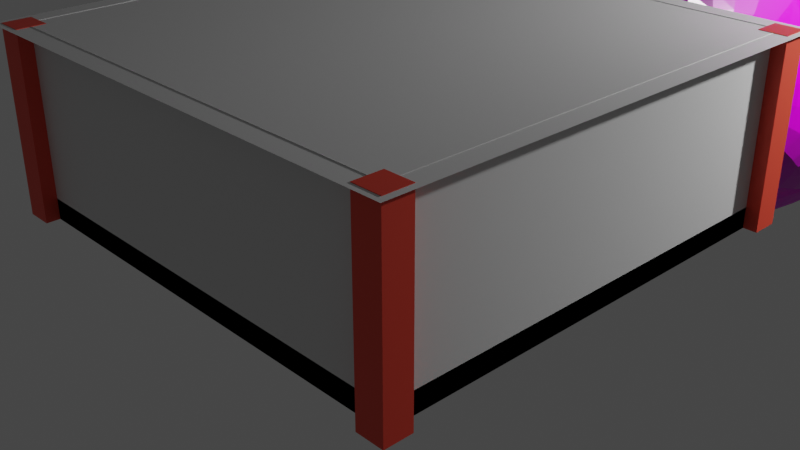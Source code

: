 # Source: sound_room.blend  (saved by Blender 3.0.42; exported with 4.5.12 LTS)
import bpy
from mathutils import Matrix  # noqa: F401  (used for matrix-valued properties, if any)

bpy.ops.wm.read_factory_settings(use_empty=True)
scene = bpy.context.scene
scene.name = 'Scene'

# ---- collections
col_collection = bpy.data.collections.new('Collection'); scene.collection.children.link(col_collection)

# ---- images (referenced by path relative to the original .blend; pixels are not part of the script)
import os
ASSET_DIR = os.environ.get("B2B_ASSET_DIR", "")  # directory of the original .blend (textures are referenced by path, not embedded)
HERE = os.path.dirname(os.path.abspath(__file__))  # packed textures are extracted next to this script under _unpacked/

def load_image(name, relpath, width, height, colorspace="sRGB"):
    """Load a texture the original file referenced (path relative to the .blend, or extracted next to this script)."""
    p = next((c for c in (os.path.join(HERE, relpath), os.path.join(ASSET_DIR, relpath)) if relpath and os.path.exists(c)), "")
    if p:
        img = bpy.data.images.load(p, check_existing=True)
        img.name = name
    else:  # same state as the original file: an image datablock whose file is absent (Cycles renders it pink)
        img = bpy.data.images.new(name, width, height)
        img.source = "FILE"
        img.filepath = "//" + (relpath or name)
    img.colorspace_settings.name = colorspace
    return img
img_rock043l_1k_displacement_png = load_image('Rock043L_1K_Displacement.png', 'Rock043L_1K_Displacement.png', 1024, 1024, 'Non-Color')
img_rock043l_1k_color_png = load_image('Rock043L_1K_Color.png', 'Rock043L_1K_Color.png', 1024, 1024, 'sRGB')
img_rock043l_1k_roughness_png = load_image('Rock043L_1K_Roughness.png', 'Rock043L_1K_Roughness.png', 1024, 1024, 'Non-Color')
img_rock043l_1k_normaldx_png = load_image('Rock043L_1K_NormalDX.png', 'Rock043L_1K_NormalDX.png', 1024, 1024, 'Non-Color')

# ---- materials (node trees are filled in below, after node groups)
mat_red = bpy.data.materials.new('red')
mat_red.use_transparent_shadow = False
mat_walls = bpy.data.materials.new('walls')
mat_walls.use_backface_culling = True
mat_walls.use_transparent_shadow = False
mat_material_001 = bpy.data.materials.new('Material.001')
mat_material_001.displacement_method = 'BOTH'
mat_material_001.use_transparent_shadow = False

# ---- material node trees
mat_red.use_nodes = True; mat_red.node_tree.nodes.clear()
_N = mat_red.node_tree.nodes; _L = mat_red.node_tree.links
n0 = _N.new('ShaderNodeBsdfPrincipled'); n0.name = 'Principled BSDF'; n0.location = (10, 300)
n0.distribution = 'GGX'
n0.subsurface_method = 'RANDOM_WALK_SKIN'
n0.inputs[0].default_value = (0.8, 0.06433, 0.03321, 1.0)
n0.inputs[3].default_value = 1.45
n0.inputs[27].default_value = (0.0, 0.0, 0.0, 1.0)
n0.inputs[28].default_value = 1.0
n1 = _N.new('ShaderNodeOutputMaterial'); n1.name = 'Material Output'; n1.location = (300, 300)
_L.new(n0.outputs[0], n1.inputs[0])
n1.is_active_output = True
mat_walls.use_nodes = True; mat_walls.node_tree.nodes.clear()
_N = mat_walls.node_tree.nodes; _L = mat_walls.node_tree.links
n0 = _N.new('ShaderNodeBsdfPrincipled'); n0.name = 'Principled BSDF'; n0.location = (10, 300)
n0.distribution = 'GGX'
n0.subsurface_method = 'RANDOM_WALK_SKIN'
n0.inputs[0].default_value = (0.723, 0.723, 0.723, 1.0)
n0.inputs[3].default_value = 1.45
n0.inputs[27].default_value = (0.0, 0.0, 0.0, 1.0)
n0.inputs[28].default_value = 1.0
n1 = _N.new('ShaderNodeOutputMaterial'); n1.name = 'Material Output'; n1.location = (300, 300)
_L.new(n0.outputs[0], n1.inputs[0])
n1.is_active_output = True
mat_material_001.use_nodes = True; mat_material_001.node_tree.nodes.clear()
_N = mat_material_001.node_tree.nodes; _L = mat_material_001.node_tree.links
n0 = _N.new('NodeFrame'); n0.name = 'Frame'; n0.location = (-1547, 348)
n0.label = 'Mapping'
n0.width = 400
n1 = _N.new('NodeFrame'); n1.name = 'Frame.001'; n1.location = (-901, 548)
n1.label = 'Textures'
n1.width = 354
n2 = _N.new('ShaderNodeOutputMaterial'); n2.name = 'Material Output'; n2.location = (300, 300)
n3 = _N.new('ShaderNodeBsdfPrincipled'); n3.name = 'Principled BSDF'; n3.location = (10, 300)
n3.distribution = 'GGX'
n3.subsurface_method = 'RANDOM_WALK_SKIN'
n3.inputs[3].default_value = 1.45
n3.inputs[27].default_value = (0.0, 0.0, 0.0, 1.0)
n3.inputs[28].default_value = 1.0
n4 = _N.new('ShaderNodeTexImage'); n4.name = 'Image Texture'; n4.location = (84, -870)
n4.label = 'Displacement'
n4.image = img_rock043l_1k_displacement_png
n5 = _N.new('ShaderNodeDisplacement'); n5.name = 'Displacement'; n5.location = (-267, -241)
n5.inputs[2].default_value = 0.2
n6 = _N.new('ShaderNodeTexImage'); n6.name = 'Image Texture.001'; n6.location = (84, -30)
n6.label = 'Base Color'
n6.image = img_rock043l_1k_color_png
n7 = _N.new('ShaderNodeTexImage'); n7.name = 'Image Texture.002'; n7.location = (84, -310)
n7.label = 'Roughness'
n7.image = img_rock043l_1k_roughness_png
n8 = _N.new('ShaderNodeTexImage'); n8.name = 'Image Texture.003'; n8.location = (84, -590)
n8.label = 'Normal'
n8.image = img_rock043l_1k_normaldx_png
n9 = _N.new('ShaderNodeNormalMap'); n9.name = 'Normal Map'; n9.location = (-517, -41)
n10 = _N.new('ShaderNodeMapping'); n10.name = 'Mapping'; n10.location = (230, -30)
n11 = _N.new('NodeReroute'); n11.name = 'Reroute'; n11.location = (34, -586)
n11.width = 16
n11.socket_idname = 'NodeSocketVector'
n12 = _N.new('ShaderNodeTexCoord'); n12.name = 'Texture Coordinate'; n12.location = (30, -30)
n4.parent = n1
n6.parent = n1
n7.parent = n1
n8.parent = n1
n10.parent = n0
n11.parent = n1
n12.parent = n0
_L.new(n3.outputs[0], n2.inputs[0])
_L.new(n4.outputs[0], n5.inputs[0])
_L.new(n5.outputs[0], n2.inputs[2])
_L.new(n6.outputs[0], n3.inputs[0])
_L.new(n7.outputs[0], n3.inputs[2])
_L.new(n8.outputs[0], n9.inputs[1])
_L.new(n9.outputs[0], n3.inputs[5])
_L.new(n11.outputs[0], n6.inputs[0])
_L.new(n11.outputs[0], n7.inputs[0])
_L.new(n11.outputs[0], n8.inputs[0])
_L.new(n11.outputs[0], n4.inputs[0])
_L.new(n10.outputs[0], n11.inputs[0])
_L.new(n12.outputs[2], n10.inputs[0])
n2.is_active_output = True

# ---- world
world_world = bpy.data.worlds.new('World'); scene.world = world_world
world_world.use_nodes = True; world_world.node_tree.nodes.clear()
_N = world_world.node_tree.nodes; _L = world_world.node_tree.links
n0 = _N.new('ShaderNodeOutputWorld'); n0.name = 'World Output'; n0.location = (300, 300)
n1 = _N.new('ShaderNodeBackground'); n1.name = 'Background'; n1.location = (10, 300)
n1.inputs[0].default_value = (0.05088, 0.05088, 0.05088, 1.0)
_L.new(n1.outputs[0], n0.inputs[0])
n0.is_active_output = True
world_world.color = (0.05088, 0.05088, 0.05088)
world_world.use_sun_shadow = False
world_world.sun_shadow_jitter_overblur = 0.0

# ---- cameras
cam_camera = bpy.data.cameras.new('Camera')
cam_camera.clip_end = 100.0
cam_camera.ortho_scale = 7.314

# ---- lights
light_light = bpy.data.lights.new('Light', 'POINT')
light_light.transmission_factor = 0.0
light_light.energy = 1000.0
light_light.shadow_soft_size = 0.1
light_light.shadow_maximum_resolution = 0.006
light_light.use_absolute_resolution = True
light_light_002 = bpy.data.lights.new('Light.002', 'POINT')
light_light_002.color = (1.0, 0.7865, 0.4571)
light_light_002.transmission_factor = 0.0
light_light_002.energy = 1000.0
light_light_002.shadow_soft_size = 0.1
light_light_002.shadow_maximum_resolution = 0.006
light_light_002.use_absolute_resolution = True
light_point = bpy.data.lights.new('Point', 'POINT')
light_point.transmission_factor = 0.0
light_point.shadow_soft_size = 0.25
light_point.shadow_maximum_resolution = 0.006
light_point.use_absolute_resolution = True

# ---- meshes
me_plane = bpy.data.meshes.new('Plane')
me_plane.from_pydata([(-0.914, -0.914, 0.0), (0.914, -0.914, 0.0), (-0.914, 0.914, 0.0), (0.914, 0.914, 0.0), (-1.0, -1.0, 2.0), (1.0, -1.0, 2.0), (-1.0, 1.0, 2.0), (1.0, 1.0, 2.0), (0.94, 0.94, 0.0), (0.94, 0.94, 2.0), (0.94, 1.06, 0.0), (0.94, 1.06, 2.0), (1.06, 0.94, 0.0), (1.06, 0.94, 2.0), (1.06, 1.06, 0.0), (1.06, 1.06, 2.0), (-1.06, 0.94, 0.0), (-1.06, 0.94, 2.0), (-1.06, 1.06, 0.0), (-1.06, 1.06, 2.0), (-0.94, 0.94, 0.0), (-0.94, 0.94, 2.0), (-0.94, 1.06, 0.0), (-0.94, 1.06, 2.0), (0.94, -1.06, 0.0), (0.94, -1.06, 2.0), (0.94, -0.94, 0.0), (0.94, -0.94, 2.0), (1.06, -1.06, 0.0), (1.06, -1.06, 2.0), (1.06, -0.94, 0.0), (1.06, -0.94, 2.0), (-1.06, -1.06, 0.0), (-1.06, -1.06, 2.0), (-1.06, -0.94, 0.0), (-1.06, -0.94, 2.0), (-0.94, -1.06, 0.0), (-0.94, -1.06, 2.0), (-0.94, -0.94, 0.0), (-0.94, -0.94, 2.0), (-1.0, 1.0, 0.0), (-1.0, -1.0, 0.0), (1.0, -1.0, 0.0), (1.0, 1.0, 0.0), (-1.0, 1.0, 0.2284), (-1.0, -1.0, 0.2284), (1.0, -1.0, 0.2284), (1.0, 1.0, 0.2284), (-0.914, 0.914, 0.2061), (-0.9363, 0.9363, 0.2284), (-0.9363, -0.9363, 0.2284), (-0.914, -0.914, 0.2061), (0.9363, -0.9363, 0.2284), (0.914, -0.914, 0.2061), (0.9363, 0.9363, 0.2284), (0.914, 0.914, 0.2061), (-1.088, -1.088, 1.995), (1.088, -1.088, 1.995), (-1.088, 1.088, 1.995), (1.088, 1.088, 1.995)], [], [(0, 1, 3, 2), (43, 7, 6, 40), (41, 4, 5, 42), (42, 5, 7, 43), (40, 6, 4, 41), (8, 9, 11, 10), (10, 11, 15, 14), (14, 15, 13, 12), (12, 13, 9, 8), (10, 14, 12, 8), (15, 11, 9, 13), (16, 17, 19, 18), (18, 19, 23, 22), (22, 23, 21, 20), (20, 21, 17, 16), (18, 22, 20, 16), (23, 19, 17, 21), (24, 25, 27, 26), (26, 27, 31, 30), (30, 31, 29, 28), (28, 29, 25, 24), (26, 30, 28, 24), (31, 27, 25, 29), (32, 33, 35, 34), (34, 35, 39, 38), (38, 39, 37, 36), (36, 37, 33, 32), (34, 38, 36, 32), (39, 35, 33, 37), (43, 40, 44, 47), (49, 54, 47, 44), (54, 52, 46, 47), (40, 41, 45, 44), (2, 3, 55, 48), (3, 1, 53, 55), (1, 0, 51, 53), (41, 42, 46, 45), (0, 2, 48, 51), (52, 50, 45, 46), (42, 43, 47, 46), (49, 50, 51, 48), (50, 52, 53, 51), (52, 54, 55, 53), (54, 49, 48, 55), (50, 49, 44, 45), (56, 58, 59, 57)])
me_plane.polygons.foreach_set('material_index', [1, 1, 1, 1, 1, 0, 0, 0, 0, 0, 0, 0, 0, 0, 0, 0, 0, 0, 0, 0, 0, 0, 0, 0, 0, 0, 0, 0, 0, 1, 1, 1, 1, 1, 1, 1, 1, 1, 1, 1, 1, 1, 1, 1, 1, 1])
_uv = me_plane.uv_layers.new(name='UVMap')
_uv.uv.foreach_set('vector', [0.04302, 0.04302, 0.957, 0.04302, 0.957, 0.957, 0.04302, 0.957, 1.0, 1.0, 1.0, 1.0, 0.0, 1.0, 0.0, 1.0, 0.0, 0.0, 0.0, 0.0, 1.0, 0.0, 1.0, 0.0, 1.0, 0.0, 1.0, 0.0, 1.0, 1.0, 1.0, 1.0, 0.0, 1.0, 0.0, 1.0, 0.0, 0.0, 0.0, 0.0, 0.375, 0.0, 0.625, 0.0, 0.625, 0.25, 0.375, 0.25, 0.375, 0.25, 0.625, 0.25, 0.625, 0.5, 0.375, 0.5, 0.375, 0.5, 0.625, 0.5, 0.625, 0.75, 0.375, 0.75, 0.375, 0.75, 0.625, 0.75, 0.625, 1.0, 0.375, 1.0, 0.125, 0.5, 0.375, 0.5, 0.375, 0.75, 0.125, 0.75, 0.625, 0.5, 0.875, 0.5, 0.875, 0.75, 0.625, 0.75, 0.375, 0.0, 0.625, 0.0, 0.625, 0.25, 0.375, 0.25, 0.375, 0.25, 0.625, 0.25, 0.625, 0.5, 0.375, 0.5, 0.375, 0.5, 0.625, 0.5, 0.625, 0.75, 0.375, 0.75, 0.375, 0.75, 0.625, 0.75, 0.625, 1.0, 0.375, 1.0, 0.125, 0.5, 0.375, 0.5, 0.375, 0.75, 0.125, 0.75, 0.625, 0.5, 0.875, 0.5, 0.875, 0.75, 0.625, 0.75, 0.375, 0.0, 0.625, 0.0, 0.625, 0.25, 0.375, 0.25, 0.375, 0.25, 0.625, 0.25, 0.625, 0.5, 0.375, 0.5, 0.375, 0.5, 0.625, 0.5, 0.625, 0.75, 0.375, 0.75, 0.375, 0.75, 0.625, 0.75, 0.625, 1.0, 0.375, 1.0, 0.125, 0.5, 0.375, 0.5, 0.375, 0.75, 0.125, 0.75, 0.625, 0.5, 0.875, 0.5, 0.875, 0.75, 0.625, 0.75, 0.375, 0.0, 0.625, 0.0, 0.625, 0.25, 0.375, 0.25, 0.375, 0.25, 0.625, 0.25, 0.625, 0.5, 0.375, 0.5, 0.375, 0.5, 0.625, 0.5, 0.625, 0.75, 0.375, 0.75, 0.375, 0.75, 0.625, 0.75, 0.625, 1.0, 0.375, 1.0, 0.125, 0.5, 0.375, 0.5, 0.375, 0.75, 0.125, 0.75, 0.625, 0.5, 0.875, 0.5, 0.875, 0.75, 0.625, 0.75, 1.0, 1.0, 0.0, 1.0, 0.0, 1.0, 1.0, 1.0, 0.03187, 0.9681, 0.9681, 0.9681, 1.0, 1.0, 0.0, 1.0, 0.9681, 0.9681, 0.9681, 0.03187, 1.0, 0.0, 1.0, 1.0, 0.0, 1.0, 0.0, 0.0, 0.0, 0.0, 0.0, 1.0, 0.04302, 0.957, 0.957, 0.957, 0.957, 0.957, 0.04302, 0.957, 0.957, 0.957, 0.957, 0.04302, 0.957, 0.04302, 0.957, 0.957, 0.957, 0.04302, 0.04302, 0.04302, 0.04302, 0.04302, 0.957, 0.04302, 0.0, 0.0, 1.0, 0.0, 1.0, 0.0, 0.0, 0.0, 0.04302, 0.04302, 0.04302, 0.957, 0.04302, 0.957, 0.04302, 0.04302, 0.9681, 0.03187, 0.03187, 0.03187, 0.0, 0.0, 1.0, 0.0, 1.0, 0.0, 1.0, 1.0, 1.0, 1.0, 1.0, 0.0, 0.03187, 0.9681, 0.03187, 0.03187, 0.04302, 0.04302, 0.04302, 0.957, 0.03187, 0.03187, 0.9681, 0.03187, 0.957, 0.04302, 0.04302, 0.04302, 0.9681, 0.03187, 0.9681, 0.9681, 0.957, 0.957, 0.957, 0.04302, 0.9681, 0.9681, 0.03187, 0.9681, 0.04302, 0.957, 0.957, 0.957, 0.03187, 0.03187, 0.03187, 0.9681, 0.0, 1.0, 0.0, 0.0, 0.04302, 0.04302, 0.04302, 0.957, 0.957, 0.957, 0.957, 0.04302])
me_plane.materials.append(mat_red)
me_plane.materials.append(mat_walls)
me_plane.use_remesh_fix_poles = True
me_plane.use_remesh_preserve_attributes = False
me_plane.update()
me_cube_009 = bpy.data.meshes.new('Cube.009')
me_cube_009.from_pydata([(-0.1385, -0.1385, 0.8615), (-0.1385, -0.1385, 1.138), (-0.1385, 0.1385, 0.8615), (-0.1385, 0.1385, 1.138), (0.1385, -0.1385, 0.8615), (0.1385, -0.1385, 1.138), (0.1385, 0.1385, 0.8615), (0.1385, 0.1385, 1.138)], [], [(0, 1, 3, 2), (2, 3, 7, 6), (6, 7, 5, 4), (4, 5, 1, 0), (2, 6, 4, 0), (7, 3, 1, 5)])
_uv = me_cube_009.uv_layers.new(name='UVMap')
_uv.uv.foreach_set('vector', [0.375, 0.0, 0.625, 0.0, 0.625, 0.25, 0.375, 0.25, 0.375, 0.25, 0.625, 0.25, 0.625, 0.5, 0.375, 0.5, 0.375, 0.5, 0.625, 0.5, 0.625, 0.75, 0.375, 0.75, 0.375, 0.75, 0.625, 0.75, 0.625, 1.0, 0.375, 1.0, 0.125, 0.5, 0.375, 0.5, 0.375, 0.75, 0.125, 0.75, 0.625, 0.5, 0.875, 0.5, 0.875, 0.75, 0.625, 0.75])
me_cube_009.materials.append(mat_red)
me_cube_009.use_remesh_fix_poles = True
me_cube_009.use_remesh_preserve_attributes = False
me_cube_009.update()
me_icosphere = bpy.data.meshes.new('Icosphere')
me_icosphere.from_pydata([(0.0, 0.0, -1.0), (0.7236, -0.5257, -0.4472), (-0.2764, -0.8506, -0.4472), (-0.8944, 0.0, -0.4472), (-0.2764, 0.8506, -0.4472), (0.7236, 0.5257, -0.4472), (0.2764, -0.8506, 0.4472), (-0.7236, -0.5257, 0.4472), (-0.7236, 0.5257, 0.4472), (0.2764, 0.8506, 0.4472), (0.8944, 0.0, 0.4472), (0.0, 0.0, 1.0), (-0.1625, -0.5, -0.8507), (0.4253, -0.309, -0.8507), (0.2629, -0.809, -0.5257), (0.8506, 0.0, -0.5257), (0.4253, 0.309, -0.8507), (-0.5257, 0.0, -0.8507), (-0.6882, -0.5, -0.5257), (-0.1625, 0.5, -0.8507), (-0.3836, 0.343, -0.2329), (0.2629, 0.809, -0.5257), (0.9511, -0.309, 0.0), (0.9511, 0.309, 0.0), (0.0, -1.0, 0.0), (0.5878, -0.809, 0.0), (-0.9511, -0.309, 0.0), (-0.5878, -0.809, 0.0), (-0.5878, 0.809, 0.0), (-0.9511, 0.309, 0.0), (0.5878, 0.809, 0.0), (0.0, 1.0, 0.0), (0.6882, -0.5, 0.5257), (-0.2629, -0.809, 0.5257), (-1.529, -0.3313, 0.4749), (-0.2629, 0.809, 0.5257), (0.6882, 0.5, 0.5257), (0.1625, -0.5, 0.8507), (0.5257, 0.0, 0.8507), (-0.4253, -0.309, 0.8507), (-0.4253, 0.309, 0.8507), (0.1625, 0.5, 0.8507)], [], [(0, 13, 12), (1, 13, 15), (0, 12, 17), (0, 17, 19), (0, 19, 16), (1, 15, 22), (2, 14, 24), (3, 18, 26), (4, 20, 28), (5, 21, 30), (1, 22, 25), (2, 24, 27), (3, 26, 29), (4, 28, 31), (5, 30, 23), (6, 32, 37), (7, 33, 39), (8, 34, 40), (9, 35, 41), (10, 36, 38), (38, 41, 11), (38, 36, 41), (36, 9, 41), (41, 40, 11), (41, 35, 40), (35, 8, 40), (40, 39, 11), (40, 34, 39), (34, 7, 39), (39, 37, 11), (39, 33, 37), (33, 6, 37), (37, 38, 11), (37, 32, 38), (32, 10, 38), (23, 36, 10), (23, 30, 36), (30, 9, 36), (31, 35, 9), (31, 28, 35), (28, 8, 35), (29, 34, 8), (29, 26, 34), (26, 7, 34), (27, 33, 7), (27, 24, 33), (24, 6, 33), (25, 32, 6), (25, 22, 32), (22, 10, 32), (30, 31, 9), (30, 21, 31), (21, 4, 31), (28, 29, 8), (28, 20, 29), (20, 3, 29), (26, 27, 7), (26, 18, 27), (18, 2, 27), (24, 25, 6), (24, 14, 25), (14, 1, 25), (22, 23, 10), (22, 15, 23), (15, 5, 23), (16, 21, 5), (16, 19, 21), (19, 4, 21), (19, 20, 4), (19, 17, 20), (17, 3, 20), (17, 18, 3), (17, 12, 18), (12, 2, 18), (15, 16, 5), (15, 13, 16), (13, 0, 16), (12, 14, 2), (12, 13, 14), (13, 1, 14)])
_uv = me_icosphere.uv_layers.new(name='UVMap')
_uv.uv.foreach_set('vector', [0.1818, 0.0, 0.2273, 0.07873, 0.1364, 0.07873, 0.2727, 0.1575, 0.3182, 0.07873, 0.3636, 0.1575, 0.9091, 0.0, 0.9545, 0.07873, 0.8636, 0.07873, 0.7273, 0.0, 0.7727, 0.07873, 0.6818, 0.07873, 0.5455, 0.0, 0.5909, 0.07873, 0.5, 0.07873, 0.2727, 0.1575, 0.3636, 0.1575, 0.3182, 0.2362, 0.09091, 0.1575, 0.1818, 0.1575, 0.1364, 0.2362, 0.8182, 0.1575, 0.9091, 0.1575, 0.8636, 0.2362, 0.6364, 0.1575, 0.7273, 0.1575, 0.6818, 0.2362, 0.4545, 0.1575, 0.5455, 0.1575, 0.5, 0.2362, 0.2727, 0.1575, 0.3182, 0.2362, 0.2273, 0.2362, 0.09091, 0.1575, 0.1364, 0.2362, 0.04546, 0.2362, 0.8182, 0.1575, 0.8636, 0.2362, 0.7727, 0.2362, 0.6364, 0.1575, 0.6818, 0.2362, 0.5909, 0.2362, 0.4545, 0.1575, 0.5, 0.2362, 0.4091, 0.2362, 0.1818, 0.3149, 0.2727, 0.3149, 0.2273, 0.3937, 0.0, 0.3149, 0.09091, 0.3149, 0.04546, 0.3937, 0.7273, 0.3149, 0.8182, 0.3149, 0.7727, 0.3937, 0.5455, 0.3149, 0.6364, 0.3149, 0.5909, 0.3937, 0.3636, 0.3149, 0.4545, 0.3149, 0.4091, 0.3937, 0.4091, 0.3937, 0.5, 0.3937, 0.4545, 0.4724, 0.4091, 0.3937, 0.4545, 0.3149, 0.5, 0.3937, 0.4545, 0.3149, 0.5455, 0.3149, 0.5, 0.3937, 0.5909, 0.3937, 0.6818, 0.3937, 0.6364, 0.4724, 0.5909, 0.3937, 0.6364, 0.3149, 0.6818, 0.3937, 0.6364, 0.3149, 0.7273, 0.3149, 0.6818, 0.3937, 0.7727, 0.3937, 0.8636, 0.3937, 0.8182, 0.4724, 0.7727, 0.3937, 0.8182, 0.3149, 0.8636, 0.3937, 0.8182, 0.3149, 0.9091, 0.3149, 0.8636, 0.3937, 0.04546, 0.3937, 0.1364, 0.3937, 0.09091, 0.4724, 0.04546, 0.3937, 0.09091, 0.3149, 0.1364, 0.3937, 0.09091, 0.3149, 0.1818, 0.3149, 0.1364, 0.3937, 0.2273, 0.3937, 0.3182, 0.3937, 0.2727, 0.4724, 0.2273, 0.3937, 0.2727, 0.3149, 0.3182, 0.3937, 0.2727, 0.3149, 0.3636, 0.3149, 0.3182, 0.3937, 0.4091, 0.2362, 0.4545, 0.3149, 0.3636, 0.3149, 0.4091, 0.2362, 0.5, 0.2362, 0.4545, 0.3149, 0.5, 0.2362, 0.5455, 0.3149, 0.4545, 0.3149, 0.5909, 0.2362, 0.6364, 0.3149, 0.5455, 0.3149, 0.5909, 0.2362, 0.6818, 0.2362, 0.6364, 0.3149, 0.6818, 0.2362, 0.7273, 0.3149, 0.6364, 0.3149, 0.7727, 0.2362, 0.8182, 0.3149, 0.7273, 0.3149, 0.7727, 0.2362, 0.8636, 0.2362, 0.8182, 0.3149, 0.8636, 0.2362, 0.9091, 0.3149, 0.8182, 0.3149, 0.04546, 0.2362, 0.09091, 0.3149, 0.0, 0.3149, 0.04546, 0.2362, 0.1364, 0.2362, 0.09091, 0.3149, 0.1364, 0.2362, 0.1818, 0.3149, 0.09091, 0.3149, 0.2273, 0.2362, 0.2727, 0.3149, 0.1818, 0.3149, 0.2273, 0.2362, 0.3182, 0.2362, 0.2727, 0.3149, 0.3182, 0.2362, 0.3636, 0.3149, 0.2727, 0.3149, 0.5, 0.2362, 0.5909, 0.2362, 0.5455, 0.3149, 0.5, 0.2362, 0.5455, 0.1575, 0.5909, 0.2362, 0.5455, 0.1575, 0.6364, 0.1575, 0.5909, 0.2362, 0.6818, 0.2362, 0.7727, 0.2362, 0.7273, 0.3149, 0.6818, 0.2362, 0.7273, 0.1575, 0.7727, 0.2362, 0.7273, 0.1575, 0.8182, 0.1575, 0.7727, 0.2362, 0.8636, 0.2362, 0.9545, 0.2362, 0.9091, 0.3149, 0.8636, 0.2362, 0.9091, 0.1575, 0.9545, 0.2362, 0.9091, 0.1575, 1.0, 0.1575, 0.9545, 0.2362, 0.1364, 0.2362, 0.2273, 0.2362, 0.1818, 0.3149, 0.1364, 0.2362, 0.1818, 0.1575, 0.2273, 0.2362, 0.1818, 0.1575, 0.2727, 0.1575, 0.2273, 0.2362, 0.3182, 0.2362, 0.4091, 0.2362, 0.3636, 0.3149, 0.3182, 0.2362, 0.3636, 0.1575, 0.4091, 0.2362, 0.3636, 0.1575, 0.4545, 0.1575, 0.4091, 0.2362, 0.5, 0.07873, 0.5455, 0.1575, 0.4545, 0.1575, 0.5, 0.07873, 0.5909, 0.07873, 0.5455, 0.1575, 0.5909, 0.07873, 0.6364, 0.1575, 0.5455, 0.1575, 0.6818, 0.07873, 0.7273, 0.1575, 0.6364, 0.1575, 0.6818, 0.07873, 0.7727, 0.07873, 0.7273, 0.1575, 0.7727, 0.07873, 0.8182, 0.1575, 0.7273, 0.1575, 0.8636, 0.07873, 0.9091, 0.1575, 0.8182, 0.1575, 0.8636, 0.07873, 0.9545, 0.07873, 0.9091, 0.1575, 0.9545, 0.07873, 1.0, 0.1575, 0.9091, 0.1575, 0.3636, 0.1575, 0.4091, 0.07873, 0.4545, 0.1575, 0.3636, 0.1575, 0.3182, 0.07873, 0.4091, 0.07873, 0.3182, 0.07873, 0.3636, 0.0, 0.4091, 0.07873, 0.1364, 0.07873, 0.1818, 0.1575, 0.09091, 0.1575, 0.1364, 0.07873, 0.2273, 0.07873, 0.1818, 0.1575, 0.2273, 0.07873, 0.2727, 0.1575, 0.1818, 0.1575])
me_icosphere.materials.append(mat_material_001)
me_icosphere.use_remesh_fix_poles = True
me_icosphere.use_remesh_preserve_attributes = False
me_icosphere.update()

# ---- objects
ob_light = bpy.data.objects.new('Light', light_light)
ob_camera = bpy.data.objects.new('Camera', cam_camera)
ob_walls = bpy.data.objects.new('Walls', me_plane)
ob_soundemitter_009 = bpy.data.objects.new('SoundEmitter.009', me_cube_009)
ob_soundemitter_010 = bpy.data.objects.new('SoundEmitter.010', me_cube_009)
ob_soundemitter_011 = bpy.data.objects.new('SoundEmitter.011', me_cube_009)
ob_soundemitter_012 = bpy.data.objects.new('SoundEmitter.012', me_cube_009)
ob_soundemitter_013 = bpy.data.objects.new('SoundEmitter.013', me_cube_009)
ob_soundemitter_014 = bpy.data.objects.new('SoundEmitter.014', me_cube_009)
ob_soundemitter_015 = bpy.data.objects.new('SoundEmitter.015', me_cube_009)
ob_soundemitter_016 = bpy.data.objects.new('SoundEmitter.016', me_cube_009)
ob_soundemitter_017 = bpy.data.objects.new('SoundEmitter.017', me_cube_009)
ob_soundemitter_018 = bpy.data.objects.new('SoundEmitter.018', me_cube_009)
ob_soundemitter_019 = bpy.data.objects.new('SoundEmitter.019', me_cube_009)
ob_soundemitter_020 = bpy.data.objects.new('SoundEmitter.020', me_cube_009)
ob_soundemitter_021 = bpy.data.objects.new('SoundEmitter.021', me_cube_009)
ob_soundemitter_022 = bpy.data.objects.new('SoundEmitter.022', me_cube_009)
ob_soundemitter_023 = bpy.data.objects.new('SoundEmitter.023', me_cube_009)
ob_soundemitter_024 = bpy.data.objects.new('SoundEmitter.024', me_cube_009)
ob_soundemitter_025 = bpy.data.objects.new('SoundEmitter.025', me_cube_009)
ob_soundemitter_026 = bpy.data.objects.new('SoundEmitter.026', me_cube_009)
ob_all_soundemitters = bpy.data.objects.new('All_SoundEmitters', None)
ob_icosphere = bpy.data.objects.new('Icosphere', me_icosphere)
ob_light_001 = bpy.data.objects.new('Light.001', light_light_002)
ob_point = bpy.data.objects.new('Point', light_point)

# ---- transforms, parenting, visibility, modifiers, constraints
ob_light.location = (4.306, 5.161, 3.552)
ob_light.rotation_euler = (0.6503, 0.05522, 1.866)
ob_light.lock_rotations_4d = False
ob_light.empty_display_type = 'ARROWS'
ob_light.color = (0.0, 0.0, 0.0, 0.0)
ob_light.lineart.crease_threshold = 0.0
ob_camera.location = (7.359, -6.926, 4.958)
ob_camera.rotation_euler = (1.109, 0.0, 0.8149)
ob_camera.lock_rotations_4d = False
ob_camera.empty_display_type = 'ARROWS'
ob_camera.color = (0.0, 0.0, 0.0, 0.0)
ob_camera.display_type = 'WIRE'
ob_camera.lineart.crease_threshold = 0.0
ob_walls.location = (0.0, 0.0, 0.0)
ob_walls.scale = (2.5, 2.5, 1.0)
ob_soundemitter_009.parent = ob_all_soundemitters
ob_soundemitter_009.matrix_parent_inverse = Matrix(((1.0, -0.0, 0.0, -0.5), (-0.0, 1.0, -0.0, -0.5), (0.0, -0.0, 1.0, -1.0), (-0.0, 0.0, -0.0, 1.0)))
ob_soundemitter_009.location = (0.5, 1.5, 1.0)
ob_soundemitter_009.scale = (0.15, 0.15, 0.1)
ob_soundemitter_010.parent = ob_all_soundemitters
ob_soundemitter_010.matrix_parent_inverse = Matrix(((1.0, -0.0, 0.0, -0.5), (-0.0, 1.0, -0.0, -0.5), (0.0, -0.0, 1.0, -1.0), (-0.0, 0.0, -0.0, 1.0)))
ob_soundemitter_010.location = (0.5, 0.5, 1.0)
ob_soundemitter_010.scale = (0.15, 0.15, 0.1)
ob_soundemitter_011.parent = ob_all_soundemitters
ob_soundemitter_011.matrix_parent_inverse = Matrix(((1.0, -0.0, 0.0, -0.5), (-0.0, 1.0, -0.0, -0.5), (0.0, -0.0, 1.0, -1.0), (-0.0, 0.0, -0.0, 1.0)))
ob_soundemitter_011.location = (0.5, -0.5, 1.0)
ob_soundemitter_011.scale = (0.15, 0.15, 0.1)
ob_soundemitter_012.parent = ob_all_soundemitters
ob_soundemitter_012.matrix_parent_inverse = Matrix(((1.0, -0.0, 0.0, -0.5), (-0.0, 1.0, -0.0, -0.5), (0.0, -0.0, 1.0, -1.0), (-0.0, 0.0, -0.0, 1.0)))
ob_soundemitter_012.location = (-0.5, 1.5, 1.0)
ob_soundemitter_012.scale = (0.15, 0.15, 0.1)
ob_soundemitter_013.parent = ob_all_soundemitters
ob_soundemitter_013.matrix_parent_inverse = Matrix(((1.0, -0.0, 0.0, -0.5), (-0.0, 1.0, -0.0, -0.5), (0.0, -0.0, 1.0, -1.0), (-0.0, 0.0, -0.0, 1.0)))
ob_soundemitter_013.location = (-0.5, 0.5, 1.0)
ob_soundemitter_013.scale = (0.15, 0.15, 0.1)
ob_soundemitter_014.parent = ob_all_soundemitters
ob_soundemitter_014.matrix_parent_inverse = Matrix(((1.0, -0.0, 0.0, -0.5), (-0.0, 1.0, -0.0, -0.5), (0.0, -0.0, 1.0, -1.0), (-0.0, 0.0, -0.0, 1.0)))
ob_soundemitter_014.location = (-0.5, -0.5, 1.0)
ob_soundemitter_014.scale = (0.15, 0.15, 0.1)
ob_soundemitter_015.parent = ob_all_soundemitters
ob_soundemitter_015.matrix_parent_inverse = Matrix(((1.0, -0.0, 0.0, -0.5), (-0.0, 1.0, -0.0, -0.5), (0.0, -0.0, 1.0, -1.0), (-0.0, 0.0, -0.0, 1.0)))
ob_soundemitter_015.location = (1.5, 0.5, 1.0)
ob_soundemitter_015.scale = (0.15, 0.15, 0.1)
ob_soundemitter_016.parent = ob_all_soundemitters
ob_soundemitter_016.matrix_parent_inverse = Matrix(((1.0, -0.0, 0.0, -0.5), (-0.0, 1.0, -0.0, -0.5), (0.0, -0.0, 1.0, -1.0), (-0.0, 0.0, -0.0, 1.0)))
ob_soundemitter_016.location = (1.5, -0.5, 1.0)
ob_soundemitter_016.scale = (0.15, 0.15, 0.1)
ob_soundemitter_017.parent = ob_all_soundemitters
ob_soundemitter_017.matrix_parent_inverse = Matrix(((1.0, -0.0, 0.0, -0.5), (-0.0, 1.0, -0.0, -0.5), (0.0, -0.0, 1.0, -1.0), (-0.0, 0.0, -0.0, 1.0)))
ob_soundemitter_017.location = (1.5, 1.5, 1.0)
ob_soundemitter_017.scale = (0.15, 0.15, 0.1)
ob_soundemitter_018.parent = ob_all_soundemitters
ob_soundemitter_018.matrix_parent_inverse = Matrix(((1.0, -0.0, 0.0, -0.5), (-0.0, 1.0, -0.0, -0.5), (0.0, -0.0, 1.0, -1.0), (-0.0, 0.0, -0.0, 1.0)))
ob_soundemitter_018.location = (0.5, 1.5, 1.5)
ob_soundemitter_018.scale = (0.15, 0.15, 0.1)
ob_soundemitter_019.parent = ob_all_soundemitters
ob_soundemitter_019.matrix_parent_inverse = Matrix(((1.0, -0.0, 0.0, -0.5), (-0.0, 1.0, -0.0, -0.5), (0.0, -0.0, 1.0, -1.0), (-0.0, 0.0, -0.0, 1.0)))
ob_soundemitter_019.location = (0.5, 0.5, 1.5)
ob_soundemitter_019.scale = (0.15, 0.15, 0.1)
ob_soundemitter_020.parent = ob_all_soundemitters
ob_soundemitter_020.matrix_parent_inverse = Matrix(((1.0, -0.0, 0.0, -0.5), (-0.0, 1.0, -0.0, -0.5), (0.0, -0.0, 1.0, -1.0), (-0.0, 0.0, -0.0, 1.0)))
ob_soundemitter_020.location = (0.5, -0.5, 1.5)
ob_soundemitter_020.scale = (0.15, 0.15, 0.1)
ob_soundemitter_021.parent = ob_all_soundemitters
ob_soundemitter_021.matrix_parent_inverse = Matrix(((1.0, -0.0, 0.0, -0.5), (-0.0, 1.0, -0.0, -0.5), (0.0, -0.0, 1.0, -1.0), (-0.0, 0.0, -0.0, 1.0)))
ob_soundemitter_021.location = (-0.5, 1.5, 1.5)
ob_soundemitter_021.scale = (0.15, 0.15, 0.1)
ob_soundemitter_022.parent = ob_all_soundemitters
ob_soundemitter_022.matrix_parent_inverse = Matrix(((1.0, -0.0, 0.0, -0.5), (-0.0, 1.0, -0.0, -0.5), (0.0, -0.0, 1.0, -1.0), (-0.0, 0.0, -0.0, 1.0)))
ob_soundemitter_022.location = (-0.5, 0.5, 1.5)
ob_soundemitter_022.scale = (0.15, 0.15, 0.1)
ob_soundemitter_023.parent = ob_all_soundemitters
ob_soundemitter_023.matrix_parent_inverse = Matrix(((1.0, -0.0, 0.0, -0.5), (-0.0, 1.0, -0.0, -0.5), (0.0, -0.0, 1.0, -1.0), (-0.0, 0.0, -0.0, 1.0)))
ob_soundemitter_023.location = (-0.5, -0.5, 1.5)
ob_soundemitter_023.scale = (0.15, 0.15, 0.1)
ob_soundemitter_024.parent = ob_all_soundemitters
ob_soundemitter_024.matrix_parent_inverse = Matrix(((1.0, -0.0, 0.0, -0.5), (-0.0, 1.0, -0.0, -0.5), (0.0, -0.0, 1.0, -1.0), (-0.0, 0.0, -0.0, 1.0)))
ob_soundemitter_024.location = (1.5, 0.5, 1.5)
ob_soundemitter_024.scale = (0.15, 0.15, 0.1)
ob_soundemitter_025.parent = ob_all_soundemitters
ob_soundemitter_025.matrix_parent_inverse = Matrix(((1.0, -0.0, 0.0, -0.5), (-0.0, 1.0, -0.0, -0.5), (0.0, -0.0, 1.0, -1.0), (-0.0, 0.0, -0.0, 1.0)))
ob_soundemitter_025.location = (1.5, -0.5, 1.5)
ob_soundemitter_025.scale = (0.15, 0.15, 0.1)
ob_soundemitter_026.parent = ob_all_soundemitters
ob_soundemitter_026.matrix_parent_inverse = Matrix(((1.0, -0.0, 0.0, -0.5), (-0.0, 1.0, -0.0, -0.5), (0.0, -0.0, 1.0, -1.0), (-0.0, 0.0, -0.0, 1.0)))
ob_soundemitter_026.location = (1.5, 1.5, 1.5)
ob_soundemitter_026.scale = (0.15, 0.15, 0.1)
ob_all_soundemitters.location = (0.0, 0.0, 0.7992)
ob_all_soundemitters.scale = (1.327, 1.327, 1.327)
ob_icosphere.location = (0.5734, 4.883, 0.8342)
ob_icosphere.rotation_euler = (0.7593, 0.6576, -1.711)
ob_icosphere.scale = (2.294, 2.294, 2.294)
_m = ob_icosphere.modifiers.new('Subdivision', 'SUBSURF')
_m.levels = 5
ob_light_001.location = (-0.6139, 10.07, 0.8676)
ob_light_001.rotation_euler = (0.6503, 0.05522, 1.866)
ob_light_001.lock_rotations_4d = False
ob_light_001.empty_display_type = 'ARROWS'
ob_light_001.color = (0.0, 0.0, 0.0, 0.0)
ob_light_001.lineart.crease_threshold = 0.0
ob_point.location = (0.2239, 0.7275, 1.217)

# ---- collection membership
col_collection.objects.link(ob_light)
col_collection.objects.link(ob_camera)
col_collection.objects.link(ob_walls)
col_collection.objects.link(ob_soundemitter_009)
col_collection.objects.link(ob_soundemitter_010)
col_collection.objects.link(ob_soundemitter_011)
col_collection.objects.link(ob_soundemitter_012)
col_collection.objects.link(ob_soundemitter_013)
col_collection.objects.link(ob_soundemitter_014)
col_collection.objects.link(ob_soundemitter_015)
col_collection.objects.link(ob_soundemitter_016)
col_collection.objects.link(ob_soundemitter_017)
col_collection.objects.link(ob_soundemitter_018)
col_collection.objects.link(ob_soundemitter_019)
col_collection.objects.link(ob_soundemitter_020)
col_collection.objects.link(ob_soundemitter_021)
col_collection.objects.link(ob_soundemitter_022)
col_collection.objects.link(ob_soundemitter_023)
col_collection.objects.link(ob_soundemitter_024)
col_collection.objects.link(ob_soundemitter_025)
col_collection.objects.link(ob_soundemitter_026)
col_collection.objects.link(ob_all_soundemitters)
col_collection.objects.link(ob_icosphere)
col_collection.objects.link(ob_light_001)
col_collection.objects.link(ob_point)

# ---- scene / render settings (as saved in the file)
scene.camera = ob_camera
scene.frame_start = 1; scene.frame_end = 250; scene.frame_set(1)
scene.render.engine = 'BLENDER_EEVEE_NEXT'
scene.cycles.feature_set = 'EXPERIMENTAL'
scene.cycles.sampling_pattern = 'TABULATED_SOBOL'
scene.cycles.use_light_tree = False
scene.view_settings.view_transform = 'Filmic'
bpy.context.view_layer.update()
